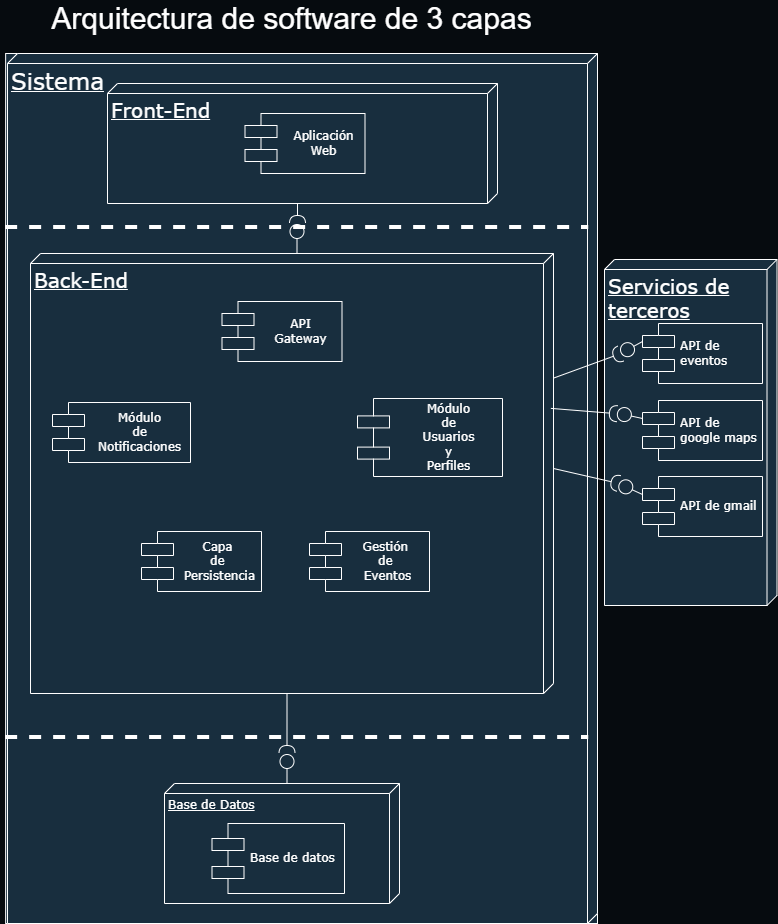

The diagram above was exported from draw.io. Its source (the exported page's mxGraphModel, read from the mxfile embedded in the PNG):
<mxGraphModel dx="1694" dy="940" grid="0" gridSize="10" guides="1" tooltips="1" connect="1" arrows="1" fold="1" page="1" pageScale="1" pageWidth="827" pageHeight="1169" background="light-dark(#060B0F,#121212)" math="0" shadow="0">
  <root>
    <mxCell id="0" />
    <mxCell id="1" parent="0" />
    <mxCell id="kIaHKqqKW_zgTq5N5LR0-55" parent="1" style="verticalAlign=top;align=left;spacingTop=8;spacingLeft=2;spacingRight=12;shape=cube;size=10;direction=south;fontStyle=4;html=1;rounded=0;shadow=0;comic=0;labelBackgroundColor=none;strokeWidth=1;fontFamily=Verdana;fontSize=12;fillColor=#182E3E;strokeColor=#FFFFFF;fontColor=#FFFFFF;movable=0;resizable=0;rotatable=0;deletable=0;editable=0;locked=1;connectable=0;" value="&lt;font style=&quot;font-size: 20px;&quot;&gt;Servicios de&lt;/font&gt;&lt;div&gt;&lt;span style=&quot;font-size: 20px;&quot;&gt;terceros&lt;/span&gt;&lt;/div&gt;" vertex="1">
      <mxGeometry height="346" width="172.5" x="649" y="334" as="geometry" />
    </mxCell>
    <mxCell id="zyeZ4eHSI0zfPbhoCCK9-16" connectable="0" parent="1" style="group;movable=0;resizable=0;rotatable=0;deletable=0;editable=0;locked=1;connectable=0;fillColor=#182E3E;strokeColor=#FFFFFF;labelBackgroundColor=none;fontColor=#FFFFFF;" value="" vertex="1">
      <mxGeometry height="870" width="591.86" x="50.14" y="128" as="geometry" />
    </mxCell>
    <mxCell id="2VMZ8tok8pyg9LJV0Fr7-26" parent="zyeZ4eHSI0zfPbhoCCK9-16" style="verticalAlign=top;align=left;spacingTop=8;spacingLeft=2;spacingRight=12;shape=cube;size=10;direction=south;fontStyle=4;html=1;rounded=0;shadow=0;comic=0;labelBackgroundColor=none;strokeWidth=1;fontFamily=Verdana;fontSize=12;movable=1;resizable=1;rotatable=1;deletable=1;editable=1;locked=0;connectable=1;fillColor=#182E3E;fillStyle=solid;strokeColor=#FFFFFF;fontColor=#FFFFFF;" value="&lt;font style=&quot;font-size: 23px;&quot;&gt;Sistema&lt;/font&gt;" vertex="1">
      <mxGeometry height="870" width="590" x="1.8599999999999994" as="geometry" />
    </mxCell>
    <mxCell id="2VMZ8tok8pyg9LJV0Fr7-29" parent="zyeZ4eHSI0zfPbhoCCK9-16" style="line;strokeWidth=4;fillColor=#182E3E;align=left;verticalAlign=middle;spacingTop=-1;spacingLeft=3;spacingRight=3;rotatable=0;labelPosition=right;points=[];portConstraint=eastwest;strokeColor=#FFFFFF;dashed=1;perimeterSpacing=0;labelBackgroundColor=none;fontColor=#FFFFFF;" value="" vertex="1">
      <mxGeometry height="8" width="583" y="680" as="geometry" />
    </mxCell>
    <mxCell id="zyeZ4eHSI0zfPbhoCCK9-7" parent="zyeZ4eHSI0zfPbhoCCK9-16" style="line;strokeWidth=4;fillColor=#182E3E;align=left;verticalAlign=middle;spacingTop=-1;spacingLeft=3;spacingRight=3;rotatable=1;labelPosition=right;points=[];portConstraint=eastwest;strokeColor=#FFFFFF;dashed=1;perimeterSpacing=0;movable=1;resizable=1;deletable=1;editable=1;locked=0;connectable=1;labelBackgroundColor=none;fontColor=#FFFFFF;" value="" vertex="1">
      <mxGeometry height="8" width="583" y="170" as="geometry" />
    </mxCell>
    <mxCell id="2VMZ8tok8pyg9LJV0Fr7-1" parent="1" style="verticalAlign=top;align=left;spacingTop=8;spacingLeft=2;spacingRight=12;shape=cube;size=10;direction=south;fontStyle=4;html=1;rounded=0;shadow=0;comic=0;labelBackgroundColor=none;strokeWidth=1;fontFamily=Verdana;fontSize=12;fillColor=#182E3E;strokeColor=#FFFFFF;fontColor=#FFFFFF;movable=0;resizable=0;rotatable=0;deletable=0;editable=0;locked=1;connectable=0;" value="&lt;font style=&quot;font-size: 20px;&quot;&gt;Front-End&lt;/font&gt;" vertex="1">
      <mxGeometry height="120" width="390" x="152" y="158" as="geometry" />
    </mxCell>
    <mxCell id="2VMZ8tok8pyg9LJV0Fr7-5" parent="1" style="shape=component;align=center;spacingLeft=36;rounded=0;shadow=0;comic=0;labelBackgroundColor=none;strokeWidth=1;fontFamily=Verdana;fontSize=12;html=1;fillColor=#182E3E;strokeColor=#FFFFFF;fontColor=#FFFFFF;" value="Aplicación&lt;div&gt;Web&lt;/div&gt;" vertex="1">
      <mxGeometry height="60" width="120" x="289.5" y="188" as="geometry" />
    </mxCell>
    <mxCell id="2VMZ8tok8pyg9LJV0Fr7-21" parent="1" style="ellipse;whiteSpace=wrap;html=1;align=center;aspect=fixed;fillColor=none;strokeColor=none;resizable=0;perimeter=centerPerimeter;rotatable=0;allowArrows=0;points=[];outlineConnect=1;labelBackgroundColor=none;fontColor=#FFFFFF;" value="" vertex="1">
      <mxGeometry height="10" width="10" x="495" y="408" as="geometry" />
    </mxCell>
    <mxCell id="2VMZ8tok8pyg9LJV0Fr7-25" connectable="0" parent="1" style="group;strokeWidth=6;fillColor=none;labelBackgroundColor=none;fontColor=#FFFFFF;movable=0;resizable=0;rotatable=0;deletable=0;editable=0;locked=1;connectable=0;" value="" vertex="1">
      <mxGeometry height="120" width="235" x="209" y="858" as="geometry" />
    </mxCell>
    <mxCell id="2VMZ8tok8pyg9LJV0Fr7-3" parent="2VMZ8tok8pyg9LJV0Fr7-25" style="verticalAlign=top;align=left;spacingTop=8;spacingLeft=2;spacingRight=12;shape=cube;size=10;direction=south;fontStyle=4;html=1;rounded=0;shadow=0;comic=0;labelBackgroundColor=none;strokeWidth=1;fontFamily=Verdana;fontSize=12;fillColor=#182E3E;strokeColor=#FFFFFF;fontColor=#FFFFFF;" value="Base de Datos" vertex="1">
      <mxGeometry height="120" width="235" as="geometry" />
    </mxCell>
    <mxCell id="2VMZ8tok8pyg9LJV0Fr7-10" parent="2VMZ8tok8pyg9LJV0Fr7-25" style="shape=component;align=left;spacingLeft=36;rounded=0;shadow=0;comic=0;labelBackgroundColor=none;strokeWidth=1;fontFamily=Verdana;fontSize=12;html=1;fillColor=#182E3E;strokeColor=#FFFFFF;fontColor=#FFFFFF;" value="Base de datos" vertex="1">
      <mxGeometry height="70" width="132.5" x="47.5" y="40" as="geometry" />
    </mxCell>
    <mxCell id="zyeZ4eHSI0zfPbhoCCK9-10" connectable="0" parent="1" style="group;labelBackgroundColor=none;fontColor=#ffffff;fillColor=#6a00ff;strokeColor=#3700CC;" value="" vertex="1">
      <mxGeometry x="331.5" y="828" as="geometry" />
    </mxCell>
    <mxCell id="zyeZ4eHSI0zfPbhoCCK9-5" edge="1" parent="zyeZ4eHSI0zfPbhoCCK9-10" source="2VMZ8tok8pyg9LJV0Fr7-3" style="endArrow=circle;html=1;rounded=0;exitX=0;exitY=0;exitDx=0;exitDy=112.5;exitPerimeter=0;endFill=0;labelBackgroundColor=none;strokeColor=#FFFFFF;fontColor=default;" value="">
      <mxGeometry height="50" relative="1" width="50" as="geometry">
        <mxPoint x="-56.5" y="30" as="sourcePoint" />
        <mxPoint as="targetPoint" />
      </mxGeometry>
    </mxCell>
    <mxCell id="zyeZ4eHSI0zfPbhoCCK9-9" edge="1" parent="zyeZ4eHSI0zfPbhoCCK9-10" style="endArrow=none;html=1;rounded=0;entryX=0;entryY=0;entryDx=440;entryDy=266.5;entryPerimeter=0;startArrow=halfCircle;startFill=0;labelBackgroundColor=none;strokeColor=#FFFFFF;fontColor=default;" target="2VMZ8tok8pyg9LJV0Fr7-2" value="">
      <mxGeometry height="50" relative="1" width="50" as="geometry">
        <mxPoint as="sourcePoint" />
        <mxPoint x="83.5" y="-60" as="targetPoint" />
      </mxGeometry>
    </mxCell>
    <mxCell id="zyeZ4eHSI0zfPbhoCCK9-13" edge="1" parent="1" source="2VMZ8tok8pyg9LJV0Fr7-2" style="endArrow=circle;html=1;rounded=0;exitX=0;exitY=0;exitDx=0;exitDy=256.5;exitPerimeter=0;endFill=0;labelBackgroundColor=none;strokeColor=#FFFFFF;fontColor=default;" value="">
      <mxGeometry height="50" relative="1" width="50" as="geometry">
        <mxPoint x="218.5" y="258" as="sourcePoint" />
        <mxPoint x="341.5" y="298" as="targetPoint" />
      </mxGeometry>
    </mxCell>
    <mxCell id="zyeZ4eHSI0zfPbhoCCK9-14" edge="1" parent="1" style="endArrow=none;html=1;rounded=0;entryX=0;entryY=0;entryDx=120;entryDy=200;entryPerimeter=0;startArrow=halfCircle;startFill=0;labelBackgroundColor=none;strokeColor=#FFFFFF;fontColor=default;" target="2VMZ8tok8pyg9LJV0Fr7-1" value="">
      <mxGeometry height="50" relative="1" width="50" as="geometry">
        <mxPoint x="342" y="298" as="sourcePoint" />
        <mxPoint x="358.5" y="168" as="targetPoint" />
      </mxGeometry>
    </mxCell>
    <mxCell id="zyeZ4eHSI0zfPbhoCCK9-15" parent="1" style="text;html=1;whiteSpace=wrap;strokeColor=none;fillColor=none;align=center;verticalAlign=middle;rounded=0;labelBackgroundColor=none;fontColor=#FFFFFF;" value="&lt;font style=&quot;font-size: 30px; color: rgb(255, 255, 255);&quot;&gt;Arquitectura de software de 3 capas&lt;/font&gt;" vertex="1">
      <mxGeometry height="30" width="583" x="45" y="78" as="geometry" />
    </mxCell>
    <mxCell id="2VMZ8tok8pyg9LJV0Fr7-2" parent="1" style="verticalAlign=top;align=left;spacingTop=8;spacingLeft=2;spacingRight=12;shape=cube;size=10;direction=south;fontStyle=4;html=1;rounded=0;shadow=0;comic=0;labelBackgroundColor=none;strokeWidth=1;fontFamily=Verdana;fontSize=12;fillColor=#182E3E;strokeColor=#FFFFFF;fontColor=#FFFFFF;movable=0;resizable=0;rotatable=0;deletable=0;editable=0;locked=1;connectable=0;" value="&lt;font style=&quot;font-size: 20px;&quot;&gt;Back-End&lt;/font&gt;" vertex="1">
      <mxGeometry height="440" width="523" x="75" y="328" as="geometry" />
    </mxCell>
    <mxCell id="2VMZ8tok8pyg9LJV0Fr7-7" parent="1" style="shape=component;align=center;spacingLeft=36;rounded=0;shadow=0;comic=0;labelBackgroundColor=none;strokeWidth=1;fontFamily=Verdana;fontSize=12;html=1;fillColor=#182E3E;strokeColor=#FFFFFF;fontColor=#FFFFFF;" value="Capa&amp;nbsp;&lt;div&gt;de&amp;nbsp;&lt;div&gt;Persistencia&lt;/div&gt;&lt;/div&gt;" vertex="1">
      <mxGeometry height="60" width="120" x="186" y="606" as="geometry" />
    </mxCell>
    <mxCell id="cgtjdnu504UZPKLxiZgr-1" parent="1" style="shape=component;align=center;spacingLeft=36;rounded=0;shadow=0;comic=0;labelBackgroundColor=none;strokeWidth=1;fontFamily=Verdana;fontSize=12;html=1;fillColor=#182E3E;strokeColor=#FFFFFF;fontColor=#FFFFFF;" value="API&lt;div&gt;Gateway&lt;/div&gt;" vertex="1">
      <mxGeometry height="60" width="120" x="266.5" y="376" as="geometry" />
    </mxCell>
    <mxCell id="cgtjdnu504UZPKLxiZgr-2" parent="1" style="shape=component;align=center;spacingLeft=36;rounded=0;shadow=0;comic=0;labelBackgroundColor=none;strokeWidth=1;fontFamily=Verdana;fontSize=12;html=1;fillColor=#182E3E;strokeColor=#FFFFFF;fontColor=#FFFFFF;" value="Gestión&amp;nbsp;&lt;div&gt;de&amp;nbsp;&lt;div&gt;Eventos&lt;/div&gt;&lt;/div&gt;" vertex="1">
      <mxGeometry height="60" width="120" x="354" y="606" as="geometry" />
    </mxCell>
    <mxCell id="cgtjdnu504UZPKLxiZgr-3" parent="1" style="shape=component;align=center;spacingLeft=36;rounded=0;shadow=0;comic=0;labelBackgroundColor=none;strokeWidth=1;fontFamily=Verdana;fontSize=12;html=1;fillColor=#182E3E;strokeColor=#FFFFFF;fontColor=#FFFFFF;" value="Módulo&lt;div&gt;de&lt;div&gt;Usuarios&lt;div&gt;&lt;span style=&quot;background-color: transparent; color: light-dark(rgb(255, 255, 255), rgb(18, 18, 18));&quot;&gt;y&lt;/span&gt;&lt;div&gt;&lt;div&gt;Perfiles&lt;/div&gt;&lt;/div&gt;&lt;/div&gt;&lt;/div&gt;&lt;/div&gt;" vertex="1">
      <mxGeometry height="78" width="145" x="402" y="473" as="geometry" />
    </mxCell>
    <mxCell id="UE-imPaclPElEbI30ZOF-7" parent="1" style="shape=component;align=center;spacingLeft=36;rounded=0;shadow=0;comic=0;labelBackgroundColor=none;strokeWidth=1;fontFamily=Verdana;fontSize=12;html=1;fillColor=#182E3E;strokeColor=#FFFFFF;fontColor=#FFFFFF;" value="Módulo&lt;div&gt;de&lt;/div&gt;&lt;div&gt;Notificaciones&lt;/div&gt;" vertex="1">
      <mxGeometry height="60" width="138" x="97" y="477" as="geometry" />
    </mxCell>
    <mxCell id="UE-imPaclPElEbI30ZOF-24" parent="1" style="shape=component;align=left;spacingLeft=36;rounded=0;shadow=0;comic=0;labelBackgroundColor=none;strokeWidth=1;fontFamily=Verdana;fontSize=12;html=1;fillColor=#182E3E;strokeColor=#FFFFFF;fontColor=#FFFFFF;" value="API de&amp;nbsp;&lt;div&gt;eventos&lt;/div&gt;" vertex="1">
      <mxGeometry height="60" width="120" x="687" y="398" as="geometry" />
    </mxCell>
    <mxCell id="UE-imPaclPElEbI30ZOF-28" parent="1" style="shape=component;align=left;spacingLeft=36;rounded=0;shadow=0;comic=0;labelBackgroundColor=none;strokeWidth=1;fontFamily=Verdana;fontSize=12;html=1;fillColor=#182E3E;strokeColor=#FFFFFF;fontColor=#FFFFFF;" value="API de&lt;div&gt;google maps&lt;/div&gt;" vertex="1">
      <mxGeometry height="60" width="120" x="687" y="475" as="geometry" />
    </mxCell>
    <mxCell id="UE-imPaclPElEbI30ZOF-29" parent="1" style="shape=component;align=left;spacingLeft=36;rounded=0;shadow=0;comic=0;labelBackgroundColor=none;strokeWidth=1;fontFamily=Verdana;fontSize=12;html=1;fillColor=#182E3E;strokeColor=#FFFFFF;fontColor=#FFFFFF;" value="API de gmail" vertex="1">
      <mxGeometry height="60" width="120" x="687" y="551" as="geometry" />
    </mxCell>
    <mxCell id="UE-imPaclPElEbI30ZOF-38" edge="1" parent="1" source="UE-imPaclPElEbI30ZOF-24" style="endArrow=circle;html=1;rounded=0;exitX=0;exitY=0.3;exitDx=0;exitDy=0;endFill=0;labelBackgroundColor=none;strokeColor=#FFFFFF;fontColor=default;" value="">
      <mxGeometry height="50" relative="1" width="50" as="geometry">
        <mxPoint x="665.5" y="458" as="sourcePoint" />
        <mxPoint x="665" y="428" as="targetPoint" />
      </mxGeometry>
    </mxCell>
    <mxCell id="UE-imPaclPElEbI30ZOF-39" edge="1" parent="1" style="endArrow=none;html=1;rounded=0;startArrow=halfCircle;startFill=0;labelBackgroundColor=none;strokeColor=#FFFFFF;fontColor=default;" target="2VMZ8tok8pyg9LJV0Fr7-2" value="">
      <mxGeometry height="50" relative="1" width="50" as="geometry">
        <mxPoint x="665.5" y="428" as="sourcePoint" />
        <mxPoint x="665.5" y="408" as="targetPoint" />
      </mxGeometry>
    </mxCell>
    <mxCell id="UE-imPaclPElEbI30ZOF-40" edge="1" parent="1" source="UE-imPaclPElEbI30ZOF-28" style="endArrow=circle;html=1;rounded=0;exitX=0;exitY=0.3;exitDx=0;exitDy=0;endFill=0;labelBackgroundColor=none;strokeColor=#FFFFFF;fontColor=default;" value="">
      <mxGeometry height="50" relative="1" width="50" as="geometry">
        <mxPoint x="665.5" y="502" as="sourcePoint" />
        <mxPoint x="661.03" y="487.37" as="targetPoint" />
      </mxGeometry>
    </mxCell>
    <mxCell id="UE-imPaclPElEbI30ZOF-41" edge="1" parent="1" style="endArrow=none;html=1;rounded=0;entryX=0.352;entryY=0.005;entryDx=0;entryDy=0;entryPerimeter=0;startArrow=halfCircle;startFill=0;labelBackgroundColor=none;strokeColor=#FFFFFF;fontColor=default;" target="2VMZ8tok8pyg9LJV0Fr7-2" value="">
      <mxGeometry height="50" relative="1" width="50" as="geometry">
        <mxPoint x="661.89" y="488.22" as="sourcePoint" />
        <mxPoint x="665.5" y="452" as="targetPoint" />
      </mxGeometry>
    </mxCell>
    <mxCell id="UE-imPaclPElEbI30ZOF-42" edge="1" parent="1" source="UE-imPaclPElEbI30ZOF-29" style="endArrow=circle;html=1;rounded=0;exitX=0;exitY=0.3;exitDx=0;exitDy=0;endFill=0;labelBackgroundColor=none;strokeColor=#FFFFFF;fontColor=default;" value="">
      <mxGeometry height="50" relative="1" width="50" as="geometry">
        <mxPoint x="663.5" y="588" as="sourcePoint" />
        <mxPoint x="663" y="558" as="targetPoint" />
      </mxGeometry>
    </mxCell>
    <mxCell id="UE-imPaclPElEbI30ZOF-43" edge="1" parent="1" style="endArrow=none;html=1;rounded=0;entryX=0;entryY=0;entryDx=215;entryDy=0;entryPerimeter=0;startArrow=halfCircle;startFill=0;labelBackgroundColor=none;strokeColor=#FFFFFF;fontColor=default;" target="2VMZ8tok8pyg9LJV0Fr7-2" value="">
      <mxGeometry height="50" relative="1" width="50" as="geometry">
        <mxPoint x="663.5" y="558" as="sourcePoint" />
        <mxPoint x="663.5" y="538" as="targetPoint" />
      </mxGeometry>
    </mxCell>
  </root>
</mxGraphModel>